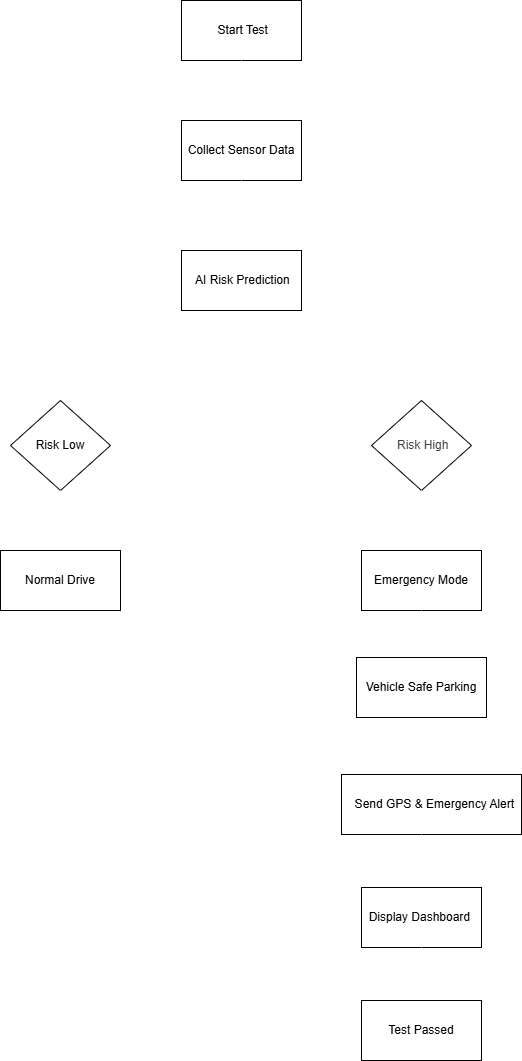

The diagram above was exported from draw.io. Its source (the exported page's mxGraphModel, read from the mxfile embedded in the PNG):
<mxGraphModel dx="622" dy="499" grid="1" gridSize="10" guides="1" tooltips="1" connect="1" arrows="1" fold="1" page="1" pageScale="1" pageWidth="850" pageHeight="1100" math="0" shadow="0">
  <root>
    <mxCell id="0" />
    <mxCell id="1" parent="0" />
    <mxCell id="k4MdjCxXLjEno9NY5RPs-1" value="&amp;nbsp;Start Test" style="rounded=0;whiteSpace=wrap;html=1;" parent="1" vertex="1">
      <mxGeometry x="280" y="40" width="120" height="60" as="geometry" />
    </mxCell>
    <mxCell id="k4MdjCxXLjEno9NY5RPs-2" value="Collect Sensor Data" style="rounded=0;whiteSpace=wrap;html=1;" parent="1" vertex="1">
      <mxGeometry x="280" y="160" width="120" height="60" as="geometry" />
    </mxCell>
    <mxCell id="k4MdjCxXLjEno9NY5RPs-4" value="Risk Low" style="rhombus;whiteSpace=wrap;html=1;shapeInside=1;" parent="1" vertex="1">
      <mxGeometry x="109" y="440" width="100" height="90" as="geometry" />
    </mxCell>
    <mxCell id="k4MdjCxXLjEno9NY5RPs-5" value="&lt;div&gt;&lt;span style=&quot;color: rgb(63, 63, 63); background-color: transparent;&quot;&gt;&amp;nbsp;&lt;/span&gt;&lt;span style=&quot;background-color: transparent; color: rgb(63, 63, 63);&quot;&gt;Risk High&lt;/span&gt;&lt;/div&gt;" style="rhombus;whiteSpace=wrap;html=1;shapeInside=1;" parent="1" vertex="1">
      <mxGeometry x="470" y="440" width="100" height="90" as="geometry" />
    </mxCell>
    <mxCell id="k4MdjCxXLjEno9NY5RPs-6" value="Normal Drive" style="rounded=0;whiteSpace=wrap;html=1;" parent="1" vertex="1">
      <mxGeometry x="99" y="590" width="120" height="60" as="geometry" />
    </mxCell>
    <mxCell id="k4MdjCxXLjEno9NY5RPs-7" value="Emergency Mode" style="rounded=0;whiteSpace=wrap;html=1;" parent="1" vertex="1">
      <mxGeometry x="460" y="590" width="120" height="60" as="geometry" />
    </mxCell>
    <mxCell id="k4MdjCxXLjEno9NY5RPs-8" value="Vehicle Safe Parking" style="rounded=0;whiteSpace=wrap;html=1;" parent="1" vertex="1">
      <mxGeometry x="455" y="697" width="130" height="60" as="geometry" />
    </mxCell>
    <mxCell id="k4MdjCxXLjEno9NY5RPs-9" value="&amp;nbsp; Send GPS &amp;amp; Emergency Alert" style="rounded=0;whiteSpace=wrap;html=1;" parent="1" vertex="1">
      <mxGeometry x="440" y="814" width="180" height="60" as="geometry" />
    </mxCell>
    <mxCell id="k4MdjCxXLjEno9NY5RPs-10" value="Display Dashboard&amp;nbsp;" style="rounded=0;whiteSpace=wrap;html=1;" parent="1" vertex="1">
      <mxGeometry x="460" y="927" width="120" height="60" as="geometry" />
    </mxCell>
    <mxCell id="k4MdjCxXLjEno9NY5RPs-15" value="" style="endArrow=classic;html=1;rounded=0;exitX=0.5;exitY=1;exitDx=0;exitDy=0;strokeColor=#FFFFFF;" parent="1" source="k4MdjCxXLjEno9NY5RPs-1" target="k4MdjCxXLjEno9NY5RPs-2" edge="1">
      <mxGeometry width="50" height="50" relative="1" as="geometry">
        <mxPoint x="390" y="240" as="sourcePoint" />
        <mxPoint x="440" y="190" as="targetPoint" />
      </mxGeometry>
    </mxCell>
    <mxCell id="k4MdjCxXLjEno9NY5RPs-16" value="" style="endArrow=classic;html=1;rounded=0;exitX=0.5;exitY=1;exitDx=0;exitDy=0;entryX=0.5;entryY=0;entryDx=0;entryDy=0;strokeColor=#FFFFFF;" parent="1" source="k4MdjCxXLjEno9NY5RPs-2" target="k4MdjCxXLjEno9NY5RPs-3" edge="1">
      <mxGeometry width="50" height="50" relative="1" as="geometry">
        <mxPoint x="390" y="240" as="sourcePoint" />
        <mxPoint x="440" y="190" as="targetPoint" />
      </mxGeometry>
    </mxCell>
    <mxCell id="k4MdjCxXLjEno9NY5RPs-17" value="" style="endArrow=none;html=1;rounded=0;exitX=0.5;exitY=1;exitDx=0;exitDy=0;strokeColor=#FFFFFF;" parent="1" source="k4MdjCxXLjEno9NY5RPs-3" edge="1">
      <mxGeometry width="50" height="50" relative="1" as="geometry">
        <mxPoint x="390" y="340" as="sourcePoint" />
        <mxPoint x="340" y="390" as="targetPoint" />
      </mxGeometry>
    </mxCell>
    <mxCell id="k4MdjCxXLjEno9NY5RPs-18" value="" style="endArrow=none;html=1;rounded=0;strokeColor=#FFFFFF;" parent="1" edge="1">
      <mxGeometry width="50" height="50" relative="1" as="geometry">
        <mxPoint x="158" y="390" as="sourcePoint" />
        <mxPoint x="520" y="390" as="targetPoint" />
      </mxGeometry>
    </mxCell>
    <mxCell id="k4MdjCxXLjEno9NY5RPs-20" value="" style="endArrow=classic;html=1;rounded=0;" parent="1" target="k4MdjCxXLjEno9NY5RPs-3" edge="1">
      <mxGeometry width="50" height="50" relative="1" as="geometry">
        <mxPoint x="390" y="340" as="sourcePoint" />
        <mxPoint x="440" y="290" as="targetPoint" />
      </mxGeometry>
    </mxCell>
    <mxCell id="k4MdjCxXLjEno9NY5RPs-3" value="&amp;nbsp;AI Risk Prediction" style="rounded=0;whiteSpace=wrap;html=1;" parent="1" vertex="1">
      <mxGeometry x="280" y="290" width="120" height="60" as="geometry" />
    </mxCell>
    <mxCell id="k4MdjCxXLjEno9NY5RPs-24" value="" style="endArrow=classic;html=1;rounded=0;exitX=0.5;exitY=1;exitDx=0;exitDy=0;entryX=0.5;entryY=0;entryDx=0;entryDy=0;strokeColor=#FFFFFF;" parent="1" source="k4MdjCxXLjEno9NY5RPs-4" target="k4MdjCxXLjEno9NY5RPs-6" edge="1">
      <mxGeometry width="50" height="50" relative="1" as="geometry">
        <mxPoint x="250" y="540" as="sourcePoint" />
        <mxPoint x="300" y="490" as="targetPoint" />
      </mxGeometry>
    </mxCell>
    <mxCell id="k4MdjCxXLjEno9NY5RPs-25" value="" style="endArrow=classic;html=1;rounded=0;exitX=0.5;exitY=1;exitDx=0;exitDy=0;entryX=0.5;entryY=0;entryDx=0;entryDy=0;strokeColor=#FFFFFF;" parent="1" source="k4MdjCxXLjEno9NY5RPs-5" target="k4MdjCxXLjEno9NY5RPs-7" edge="1">
      <mxGeometry width="50" height="50" relative="1" as="geometry">
        <mxPoint x="400" y="540" as="sourcePoint" />
        <mxPoint x="450" y="490" as="targetPoint" />
      </mxGeometry>
    </mxCell>
    <mxCell id="k4MdjCxXLjEno9NY5RPs-26" value="" style="endArrow=classic;html=1;rounded=0;exitX=0.5;exitY=1;exitDx=0;exitDy=0;entryX=0.5;entryY=0;entryDx=0;entryDy=0;strokeColor=#FFFFFF;" parent="1" source="k4MdjCxXLjEno9NY5RPs-7" target="k4MdjCxXLjEno9NY5RPs-8" edge="1">
      <mxGeometry width="50" height="50" relative="1" as="geometry">
        <mxPoint x="400" y="740" as="sourcePoint" />
        <mxPoint x="450" y="690" as="targetPoint" />
      </mxGeometry>
    </mxCell>
    <mxCell id="k4MdjCxXLjEno9NY5RPs-29" value="" style="endArrow=classic;html=1;rounded=0;exitX=0.5;exitY=1;exitDx=0;exitDy=0;strokeColor=#FFFFFF;" parent="1" edge="1">
      <mxGeometry width="50" height="50" relative="1" as="geometry">
        <mxPoint x="519.5" y="758" as="sourcePoint" />
        <mxPoint x="519.5" y="813" as="targetPoint" />
      </mxGeometry>
    </mxCell>
    <mxCell id="k4MdjCxXLjEno9NY5RPs-32" value="Test Passed" style="rounded=0;whiteSpace=wrap;html=1;" parent="1" vertex="1">
      <mxGeometry x="460" y="1040" width="120" height="60" as="geometry" />
    </mxCell>
    <mxCell id="k4MdjCxXLjEno9NY5RPs-33" value="" style="endArrow=classic;html=1;rounded=0;exitX=0.5;exitY=1;exitDx=0;exitDy=0;entryX=0.5;entryY=0;entryDx=0;entryDy=0;strokeColor=#FFFFFF;" parent="1" source="k4MdjCxXLjEno9NY5RPs-10" target="k4MdjCxXLjEno9NY5RPs-32" edge="1">
      <mxGeometry width="50" height="50" relative="1" as="geometry">
        <mxPoint x="570" y="1010" as="sourcePoint" />
        <mxPoint x="620" y="960" as="targetPoint" />
      </mxGeometry>
    </mxCell>
    <mxCell id="k4MdjCxXLjEno9NY5RPs-34" value="" style="endArrow=classic;html=1;rounded=0;entryX=0.5;entryY=0;entryDx=0;entryDy=0;strokeColor=#FFFFFF;" parent="1" edge="1">
      <mxGeometry width="50" height="50" relative="1" as="geometry">
        <mxPoint x="158" y="390" as="sourcePoint" />
        <mxPoint x="158" y="440" as="targetPoint" />
      </mxGeometry>
    </mxCell>
    <mxCell id="k4MdjCxXLjEno9NY5RPs-35" value="" style="endArrow=classic;html=1;rounded=0;entryX=0.5;entryY=0;entryDx=0;entryDy=0;strokeColor=#FFFFFF;" parent="1" target="k4MdjCxXLjEno9NY5RPs-5" edge="1">
      <mxGeometry width="50" height="50" relative="1" as="geometry">
        <mxPoint x="520" y="390" as="sourcePoint" />
        <mxPoint x="570" y="350" as="targetPoint" />
      </mxGeometry>
    </mxCell>
    <mxCell id="k4MdjCxXLjEno9NY5RPs-38" value="" style="endArrow=classic;html=1;rounded=0;entryX=0.5;entryY=0;entryDx=0;entryDy=0;strokeColor=#FFFFFF;" parent="1" target="k4MdjCxXLjEno9NY5RPs-10" edge="1">
      <mxGeometry width="50" height="50" relative="1" as="geometry">
        <mxPoint x="520" y="874" as="sourcePoint" />
        <mxPoint x="520.64" y="920" as="targetPoint" />
      </mxGeometry>
    </mxCell>
  </root>
</mxGraphModel>